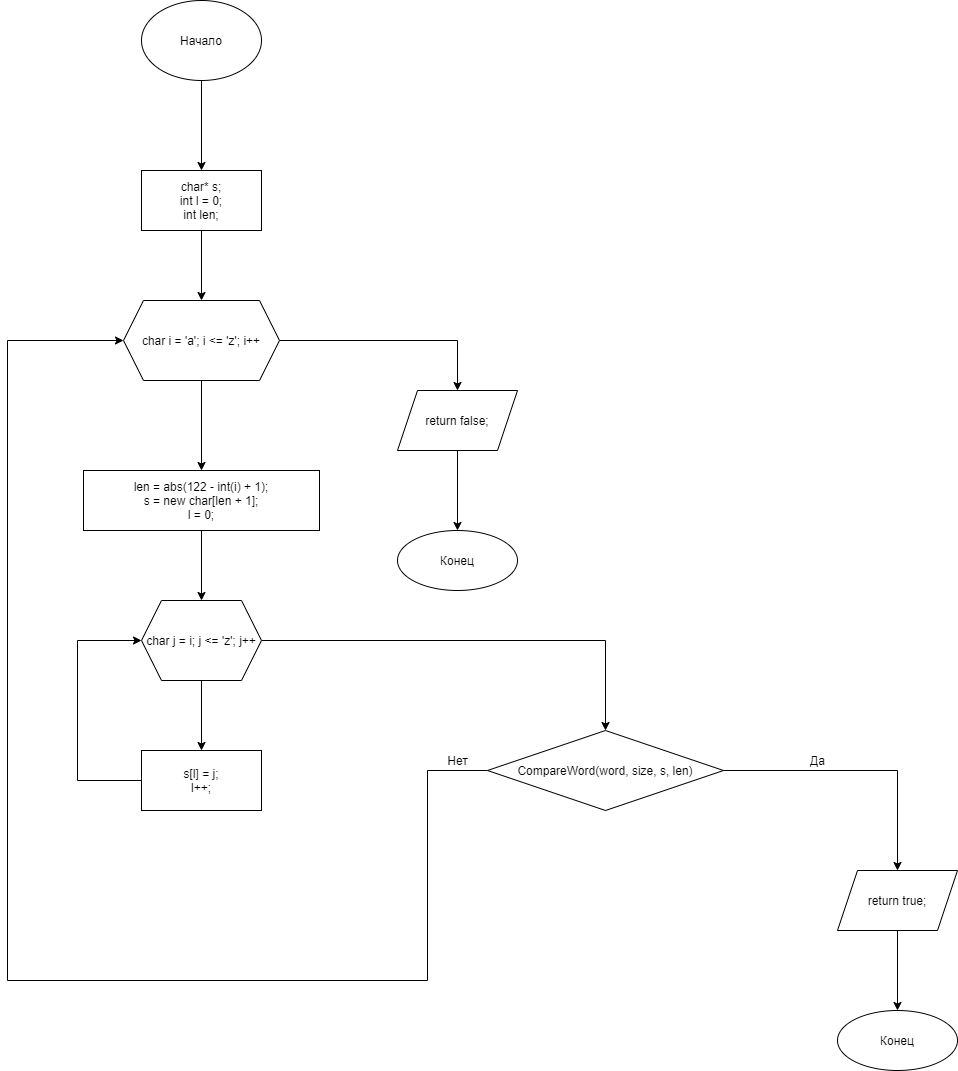

The diagram above was exported from draw.io. Its source (the exported page's mxGraphModel, read from the mxfile embedded in the PNG):
<mxGraphModel dx="1038" dy="649" grid="1" gridSize="10" guides="1" tooltips="1" connect="1" arrows="1" fold="1" page="1" pageScale="1" pageWidth="827" pageHeight="1169" math="0" shadow="0">
  <root>
    <mxCell id="0" />
    <mxCell id="1" parent="0" />
    <mxCell id="Lyvn9ReLXsYroQOJe_mW-3" value="" style="edgeStyle=orthogonalEdgeStyle;rounded=0;orthogonalLoop=1;jettySize=auto;html=1;" parent="1" source="Lyvn9ReLXsYroQOJe_mW-1" target="Lyvn9ReLXsYroQOJe_mW-2" edge="1">
      <mxGeometry relative="1" as="geometry" />
    </mxCell>
    <mxCell id="Lyvn9ReLXsYroQOJe_mW-1" value="Начало" style="ellipse;whiteSpace=wrap;html=1;" parent="1" vertex="1">
      <mxGeometry x="354" y="40" width="120" height="80" as="geometry" />
    </mxCell>
    <mxCell id="Lyvn9ReLXsYroQOJe_mW-5" value="" style="edgeStyle=orthogonalEdgeStyle;rounded=0;orthogonalLoop=1;jettySize=auto;html=1;" parent="1" source="Lyvn9ReLXsYroQOJe_mW-2" target="Lyvn9ReLXsYroQOJe_mW-4" edge="1">
      <mxGeometry relative="1" as="geometry" />
    </mxCell>
    <mxCell id="Lyvn9ReLXsYroQOJe_mW-2" value="char* s;&lt;br&gt;int l = 0;&lt;br&gt;int len;" style="whiteSpace=wrap;html=1;" parent="1" vertex="1">
      <mxGeometry x="354" y="210" width="120" height="60" as="geometry" />
    </mxCell>
    <mxCell id="Lyvn9ReLXsYroQOJe_mW-7" value="" style="edgeStyle=orthogonalEdgeStyle;rounded=0;orthogonalLoop=1;jettySize=auto;html=1;" parent="1" source="Lyvn9ReLXsYroQOJe_mW-4" target="Lyvn9ReLXsYroQOJe_mW-6" edge="1">
      <mxGeometry relative="1" as="geometry" />
    </mxCell>
    <mxCell id="Lyvn9ReLXsYroQOJe_mW-23" value="" style="edgeStyle=orthogonalEdgeStyle;rounded=0;orthogonalLoop=1;jettySize=auto;html=1;" parent="1" source="Lyvn9ReLXsYroQOJe_mW-4" target="Lyvn9ReLXsYroQOJe_mW-22" edge="1">
      <mxGeometry relative="1" as="geometry" />
    </mxCell>
    <mxCell id="Lyvn9ReLXsYroQOJe_mW-4" value="char i = 'a'; i &lt;= 'z'; i++" style="shape=hexagon;perimeter=hexagonPerimeter2;whiteSpace=wrap;html=1;fixedSize=1;" parent="1" vertex="1">
      <mxGeometry x="336" y="340" width="156" height="80" as="geometry" />
    </mxCell>
    <mxCell id="Lyvn9ReLXsYroQOJe_mW-9" value="" style="edgeStyle=orthogonalEdgeStyle;rounded=0;orthogonalLoop=1;jettySize=auto;html=1;" parent="1" source="Lyvn9ReLXsYroQOJe_mW-6" target="Lyvn9ReLXsYroQOJe_mW-8" edge="1">
      <mxGeometry relative="1" as="geometry" />
    </mxCell>
    <mxCell id="Lyvn9ReLXsYroQOJe_mW-6" value="len = abs(122 - int(i) + 1);&lt;br&gt;s = new char[len + 1];&lt;br&gt;l = 0;" style="whiteSpace=wrap;html=1;" parent="1" vertex="1">
      <mxGeometry x="296" y="510" width="236" height="60" as="geometry" />
    </mxCell>
    <mxCell id="Lyvn9ReLXsYroQOJe_mW-11" value="" style="edgeStyle=orthogonalEdgeStyle;rounded=0;orthogonalLoop=1;jettySize=auto;html=1;" parent="1" source="Lyvn9ReLXsYroQOJe_mW-8" target="Lyvn9ReLXsYroQOJe_mW-10" edge="1">
      <mxGeometry relative="1" as="geometry" />
    </mxCell>
    <mxCell id="Lyvn9ReLXsYroQOJe_mW-17" value="" style="edgeStyle=orthogonalEdgeStyle;rounded=0;orthogonalLoop=1;jettySize=auto;html=1;" parent="1" source="Lyvn9ReLXsYroQOJe_mW-8" target="Lyvn9ReLXsYroQOJe_mW-16" edge="1">
      <mxGeometry relative="1" as="geometry" />
    </mxCell>
    <mxCell id="Lyvn9ReLXsYroQOJe_mW-8" value="char j = i; j &lt;= 'z'; j++" style="shape=hexagon;perimeter=hexagonPerimeter2;whiteSpace=wrap;html=1;fixedSize=1;" parent="1" vertex="1">
      <mxGeometry x="354" y="640" width="120" height="80" as="geometry" />
    </mxCell>
    <mxCell id="Lyvn9ReLXsYroQOJe_mW-12" style="edgeStyle=orthogonalEdgeStyle;rounded=0;orthogonalLoop=1;jettySize=auto;html=1;entryX=0;entryY=0.5;entryDx=0;entryDy=0;" parent="1" source="Lyvn9ReLXsYroQOJe_mW-10" target="Lyvn9ReLXsYroQOJe_mW-8" edge="1">
      <mxGeometry relative="1" as="geometry">
        <mxPoint x="230" y="670" as="targetPoint" />
        <Array as="points">
          <mxPoint x="290" y="820" />
          <mxPoint x="290" y="680" />
        </Array>
      </mxGeometry>
    </mxCell>
    <mxCell id="Lyvn9ReLXsYroQOJe_mW-10" value="s[l] = j;&lt;br&gt;l++;" style="whiteSpace=wrap;html=1;" parent="1" vertex="1">
      <mxGeometry x="354" y="790" width="120" height="60" as="geometry" />
    </mxCell>
    <mxCell id="Lyvn9ReLXsYroQOJe_mW-19" value="" style="edgeStyle=orthogonalEdgeStyle;rounded=0;orthogonalLoop=1;jettySize=auto;html=1;" parent="1" source="Lyvn9ReLXsYroQOJe_mW-16" target="Lyvn9ReLXsYroQOJe_mW-18" edge="1">
      <mxGeometry relative="1" as="geometry" />
    </mxCell>
    <mxCell id="Lyvn9ReLXsYroQOJe_mW-21" style="edgeStyle=orthogonalEdgeStyle;rounded=0;orthogonalLoop=1;jettySize=auto;html=1;entryX=0;entryY=0.5;entryDx=0;entryDy=0;" parent="1" source="Lyvn9ReLXsYroQOJe_mW-16" target="Lyvn9ReLXsYroQOJe_mW-4" edge="1">
      <mxGeometry relative="1" as="geometry">
        <mxPoint x="160" y="370" as="targetPoint" />
        <Array as="points">
          <mxPoint x="640" y="810" />
          <mxPoint x="640" y="1020" />
          <mxPoint x="220" y="1020" />
          <mxPoint x="220" y="380" />
        </Array>
      </mxGeometry>
    </mxCell>
    <mxCell id="Lyvn9ReLXsYroQOJe_mW-16" value="CompareWord(word, size, s, len)" style="rhombus;whiteSpace=wrap;html=1;" parent="1" vertex="1">
      <mxGeometry x="700" y="770" width="236" height="80" as="geometry" />
    </mxCell>
    <mxCell id="Lyvn9ReLXsYroQOJe_mW-27" value="" style="edgeStyle=orthogonalEdgeStyle;rounded=0;orthogonalLoop=1;jettySize=auto;html=1;" parent="1" source="Lyvn9ReLXsYroQOJe_mW-18" target="Lyvn9ReLXsYroQOJe_mW-26" edge="1">
      <mxGeometry relative="1" as="geometry" />
    </mxCell>
    <mxCell id="Lyvn9ReLXsYroQOJe_mW-18" value="return true;" style="shape=parallelogram;perimeter=parallelogramPerimeter;whiteSpace=wrap;html=1;fixedSize=1;" parent="1" vertex="1">
      <mxGeometry x="1050" y="910" width="120" height="60" as="geometry" />
    </mxCell>
    <mxCell id="Lyvn9ReLXsYroQOJe_mW-25" value="" style="edgeStyle=orthogonalEdgeStyle;rounded=0;orthogonalLoop=1;jettySize=auto;html=1;" parent="1" source="Lyvn9ReLXsYroQOJe_mW-22" target="Lyvn9ReLXsYroQOJe_mW-24" edge="1">
      <mxGeometry relative="1" as="geometry" />
    </mxCell>
    <mxCell id="Lyvn9ReLXsYroQOJe_mW-22" value="return false;" style="shape=parallelogram;perimeter=parallelogramPerimeter;whiteSpace=wrap;html=1;fixedSize=1;" parent="1" vertex="1">
      <mxGeometry x="610" y="430" width="120" height="60" as="geometry" />
    </mxCell>
    <mxCell id="Lyvn9ReLXsYroQOJe_mW-24" value="Конец" style="ellipse;whiteSpace=wrap;html=1;" parent="1" vertex="1">
      <mxGeometry x="610" y="570" width="120" height="60" as="geometry" />
    </mxCell>
    <mxCell id="Lyvn9ReLXsYroQOJe_mW-26" value="Конец" style="ellipse;whiteSpace=wrap;html=1;" parent="1" vertex="1">
      <mxGeometry x="1050" y="1050" width="120" height="60" as="geometry" />
    </mxCell>
    <mxCell id="Ah6o4lHdd8XX1b80f1cF-1" value="Да" style="text;html=1;align=center;verticalAlign=middle;resizable=0;points=[];autosize=1;strokeColor=none;fillColor=none;" parent="1" vertex="1">
      <mxGeometry x="1015" y="790" width="30" height="20" as="geometry" />
    </mxCell>
    <mxCell id="Ah6o4lHdd8XX1b80f1cF-2" value="Нет" style="text;html=1;align=center;verticalAlign=middle;resizable=0;points=[];autosize=1;strokeColor=none;fillColor=none;" parent="1" vertex="1">
      <mxGeometry x="650" y="790" width="40" height="20" as="geometry" />
    </mxCell>
  </root>
</mxGraphModel>